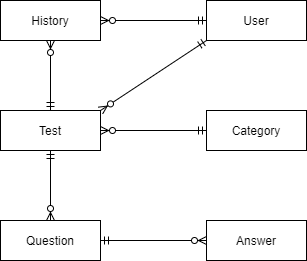

The diagram above was exported from draw.io. Its source (the exported page's mxGraphModel, read from the mxfile embedded in the PNG):
<mxGraphModel dx="806" dy="490" grid="1" gridSize="10" guides="1" tooltips="1" connect="1" arrows="1" fold="1" page="1" pageScale="1" pageWidth="827" pageHeight="1169" math="0" shadow="0">
  <root>
    <mxCell id="WIyWlLk6GJQsqaUBKTNV-0" />
    <mxCell id="WIyWlLk6GJQsqaUBKTNV-1" parent="WIyWlLk6GJQsqaUBKTNV-0" />
    <mxCell id="x2vHsNpDkuOQooNERqbz-79" value="User" style="whiteSpace=wrap;html=1;align=center;rounded=0;shadow=0;glass=0;" vertex="1" parent="WIyWlLk6GJQsqaUBKTNV-1">
      <mxGeometry x="570" y="40" width="100" height="40" as="geometry" />
    </mxCell>
    <mxCell id="x2vHsNpDkuOQooNERqbz-80" value="Test" style="whiteSpace=wrap;html=1;align=center;rounded=0;shadow=0;glass=0;" vertex="1" parent="WIyWlLk6GJQsqaUBKTNV-1">
      <mxGeometry x="364" y="150" width="100" height="40" as="geometry" />
    </mxCell>
    <mxCell id="x2vHsNpDkuOQooNERqbz-81" value="Question" style="whiteSpace=wrap;html=1;align=center;rounded=0;shadow=0;glass=0;" vertex="1" parent="WIyWlLk6GJQsqaUBKTNV-1">
      <mxGeometry x="364" y="260" width="100" height="40" as="geometry" />
    </mxCell>
    <mxCell id="x2vHsNpDkuOQooNERqbz-82" value="Answer" style="whiteSpace=wrap;html=1;align=center;rounded=0;shadow=0;glass=0;" vertex="1" parent="WIyWlLk6GJQsqaUBKTNV-1">
      <mxGeometry x="570" y="260" width="100" height="40" as="geometry" />
    </mxCell>
    <mxCell id="x2vHsNpDkuOQooNERqbz-83" value="Category" style="whiteSpace=wrap;html=1;align=center;rounded=0;shadow=0;glass=0;" vertex="1" parent="WIyWlLk6GJQsqaUBKTNV-1">
      <mxGeometry x="570" y="150" width="100" height="40" as="geometry" />
    </mxCell>
    <mxCell id="x2vHsNpDkuOQooNERqbz-85" value="History" style="whiteSpace=wrap;html=1;align=center;rounded=0;shadow=0;glass=0;" vertex="1" parent="WIyWlLk6GJQsqaUBKTNV-1">
      <mxGeometry x="364" y="40" width="100" height="40" as="geometry" />
    </mxCell>
    <mxCell id="x2vHsNpDkuOQooNERqbz-114" value="" style="fontSize=12;html=1;endArrow=ERzeroToMany;startArrow=ERmandOne;shadow=0;entryX=1;entryY=0.5;entryDx=0;entryDy=0;exitX=0;exitY=0.5;exitDx=0;exitDy=0;" edge="1" parent="WIyWlLk6GJQsqaUBKTNV-1" source="x2vHsNpDkuOQooNERqbz-83" target="x2vHsNpDkuOQooNERqbz-80">
      <mxGeometry width="100" height="100" relative="1" as="geometry">
        <mxPoint x="520" y="190" as="sourcePoint" />
        <mxPoint x="370" y="170" as="targetPoint" />
      </mxGeometry>
    </mxCell>
    <mxCell id="x2vHsNpDkuOQooNERqbz-118" value="" style="fontSize=12;html=1;endArrow=ERzeroToMany;startArrow=ERmandOne;shadow=0;exitX=0;exitY=0.5;exitDx=0;exitDy=0;entryX=1;entryY=0.5;entryDx=0;entryDy=0;" edge="1" parent="WIyWlLk6GJQsqaUBKTNV-1" source="x2vHsNpDkuOQooNERqbz-79" target="x2vHsNpDkuOQooNERqbz-85">
      <mxGeometry width="100" height="100" relative="1" as="geometry">
        <mxPoint x="420" y="210" as="sourcePoint" />
        <mxPoint x="490" y="20" as="targetPoint" />
      </mxGeometry>
    </mxCell>
    <mxCell id="x2vHsNpDkuOQooNERqbz-119" value="" style="fontSize=12;html=1;endArrow=ERzeroToMany;startArrow=ERmandOne;shadow=0;exitX=0.5;exitY=0;exitDx=0;exitDy=0;entryX=0.5;entryY=1;entryDx=0;entryDy=0;" edge="1" parent="WIyWlLk6GJQsqaUBKTNV-1" source="x2vHsNpDkuOQooNERqbz-80" target="x2vHsNpDkuOQooNERqbz-85">
      <mxGeometry width="100" height="100" relative="1" as="geometry">
        <mxPoint x="490" y="250" as="sourcePoint" />
        <mxPoint x="520" y="110" as="targetPoint" />
      </mxGeometry>
    </mxCell>
    <mxCell id="x2vHsNpDkuOQooNERqbz-120" value="" style="fontSize=12;html=1;endArrow=ERzeroToMany;startArrow=ERmandOne;shadow=0;entryX=1;entryY=0;entryDx=0;entryDy=0;exitX=0;exitY=1;exitDx=0;exitDy=0;" edge="1" parent="WIyWlLk6GJQsqaUBKTNV-1" source="x2vHsNpDkuOQooNERqbz-79" target="x2vHsNpDkuOQooNERqbz-80">
      <mxGeometry width="100" height="100" relative="1" as="geometry">
        <mxPoint x="420" y="210" as="sourcePoint" />
        <mxPoint x="520" y="110" as="targetPoint" />
      </mxGeometry>
    </mxCell>
    <mxCell id="x2vHsNpDkuOQooNERqbz-121" value="" style="fontSize=12;html=1;endArrow=ERzeroToMany;startArrow=ERmandOne;shadow=0;exitX=0.5;exitY=1;exitDx=0;exitDy=0;entryX=0.5;entryY=0;entryDx=0;entryDy=0;" edge="1" parent="WIyWlLk6GJQsqaUBKTNV-1" source="x2vHsNpDkuOQooNERqbz-80" target="x2vHsNpDkuOQooNERqbz-81">
      <mxGeometry width="100" height="100" relative="1" as="geometry">
        <mxPoint x="140" y="310" as="sourcePoint" />
        <mxPoint x="240" y="210" as="targetPoint" />
      </mxGeometry>
    </mxCell>
    <mxCell id="x2vHsNpDkuOQooNERqbz-122" value="" style="fontSize=12;html=1;endArrow=ERzeroToMany;startArrow=ERmandOne;shadow=0;entryX=0;entryY=0.5;entryDx=0;entryDy=0;exitX=1;exitY=0.5;exitDx=0;exitDy=0;" edge="1" parent="WIyWlLk6GJQsqaUBKTNV-1" source="x2vHsNpDkuOQooNERqbz-81" target="x2vHsNpDkuOQooNERqbz-82">
      <mxGeometry width="100" height="100" relative="1" as="geometry">
        <mxPoint x="200" y="350" as="sourcePoint" />
        <mxPoint x="300" y="250" as="targetPoint" />
      </mxGeometry>
    </mxCell>
  </root>
</mxGraphModel>